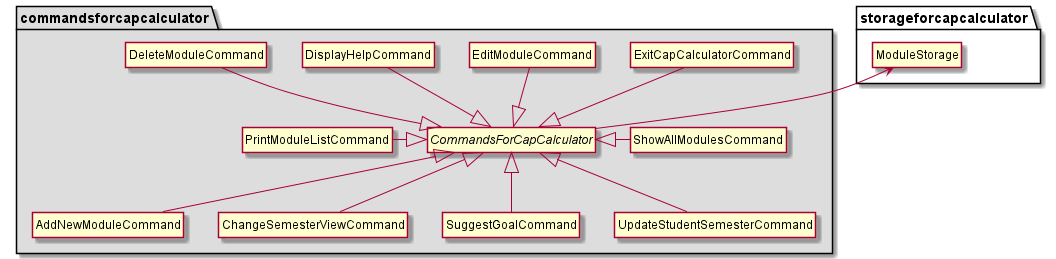

The diagram above was rendered by PlantUML. Its source (embedded in the PNG):
@startuml
'https://plantuml.com/class-diagram
hide members
hide circle
package "storageforcapcalculator" {
class ModuleStorage
}
package "commandsforcapcalculator" #DDD {
abstract class CommandsForCapCalculator
class AddNewModuleCommand
class ChangeSemesterViewCommand
class DeleteModuleCommand
class DisplayHelpCommand
class EditModuleCommand
class ExitCapCalculatorCommand
class PrintModuleListCommand
class ShowAllModulesCommand
class SuggestGoalCommand
class UpdateStudentSemesterCommand
CommandsForCapCalculator <|-- AddNewModuleCommand
CommandsForCapCalculator <|-- ChangeSemesterViewCommand
CommandsForCapCalculator <|-up- DeleteModuleCommand
CommandsForCapCalculator <|-up- DisplayHelpCommand
CommandsForCapCalculator <|-up- EditModuleCommand
CommandsForCapCalculator <|-up- ExitCapCalculatorCommand
CommandsForCapCalculator <|-left- PrintModuleListCommand
CommandsForCapCalculator <|-right- ShowAllModulesCommand
CommandsForCapCalculator <|-- SuggestGoalCommand
CommandsForCapCalculator <|-- UpdateStudentSemesterCommand
ModuleStorage <--CommandsForCapCalculator
}



@enduml